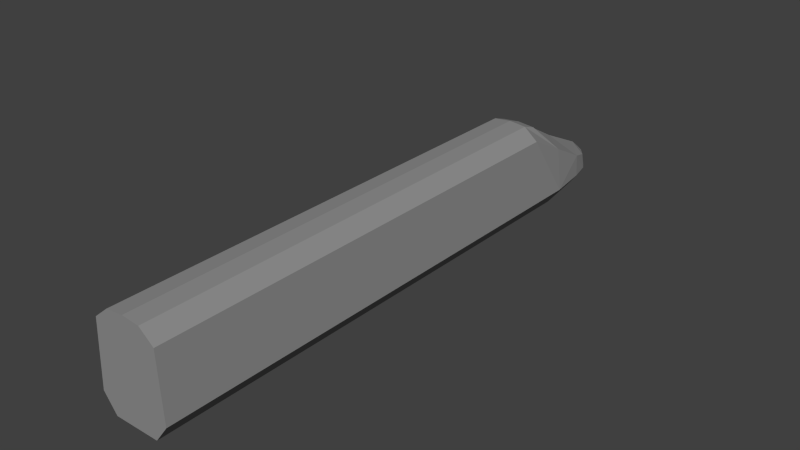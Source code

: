 # Source: tail.blend  (saved by Blender 2.69.0; exported with 4.5.12 LTS)
import bpy
from mathutils import Matrix  # noqa: F401  (used for matrix-valued properties, if any)

bpy.ops.wm.read_factory_settings(use_empty=True)
scene = bpy.context.scene
scene.name = 'Scene'

# ---- collections
col_collection_1 = bpy.data.collections.new('Collection 1'); scene.collection.children.link(col_collection_1)

# ---- materials (node trees are filled in below, after node groups)
mat_material_001 = bpy.data.materials.new('Material.001')
mat_material_001.alpha_threshold = 0.0
mat_material_001.use_transparent_shadow = False
mat_material_001.diffuse_color = (0.281, 0.281, 0.281, 1.0)
mat_material_001.specular_color = (0.163, 0.163, 0.163)
mat_material_001.roughness = 0.5
mat_material_001.line_color = (0.0, 0.0, 0.0, 1.0)

# ---- material node trees

# ---- world
world_world = bpy.data.worlds.new('World'); scene.world = world_world
world_world.color = (0.05088, 0.05088, 0.05088)
world_world.use_sun_shadow = False
world_world.sun_shadow_jitter_overblur = 0.0
world_world.cycles.sampling_method = 'MANUAL'
world_world.cycles.sample_map_resolution = 256

# ---- meshes
me_plane = bpy.data.meshes.new('Plane')
me_plane.from_pydata([(0.94, 5.044, -1.047e-07), (-0.94, 5.044, -1.047e-07), (0.725, 5.044, 3.93), (-0.725, 5.044, 3.929), (-1.325, 5.044, 3.436), (-1.475, 5.044, 0.718), (1.325, 5.044, 3.436), (1.475, 5.044, 0.718), (0.94, 24.4, -4.348e-07), (-0.94, 24.4, -4.348e-07), (0.725, 24.4, 3.93), (-0.725, 24.4, 3.93), (-1.325, 24.4, 3.436), (-1.475, 24.4, 0.718), (1.325, 24.4, 3.436), (1.475, 24.4, 0.718), (-9.537e-07, 5.044, 4.0), (-9.537e-07, 24.4, 4.0), (0.94, 3.258, -3.84e-07), (-0.94, 3.258, -3.84e-07), (0.7191, 4.425, 3.717), (-0.7309, 4.425, 3.716), (-1.284, 3.265, 2.526), (-1.475, 3.258, 0.718), (1.284, 3.265, 2.526), (1.475, 3.258, 0.718), (-0.005915, 4.425, 3.787), (1.189, 1.548, 1.631), (-1.189, 1.548, 1.631), (0.0, 1.984, 2.409), (-0.9519, 0.6748, 1.348), (-4.552e-09, -0.03367, 1.455), (0.9519, 0.6748, 1.348), (0.94, 1.51, 0.3173), (-0.94, 1.51, 0.3173), (-1.221, 1.517, 0.7007), (1.221, 1.517, 0.7007), (0.5839, 0.04677, 0.3259), (-0.5839, 0.04677, 0.3259), (-1.006, 0.6111, 0.7009), (1.006, 0.6111, 0.7009), (-0.3573, -0.1929, 1.119), (-0.008992, -0.4158, 1.153), (0.3573, -0.1929, 1.119), (-0.7054, 0.0781, 0.5607), (0.7054, 0.0781, 0.5607), (-0.4166, -0.2881, 0.7661), (0.4166, -0.2881, 0.7661), (-2.276e-09, 0.9751, 1.932)], [], [(9, 13, 12, 11, 17, 10, 14, 15, 8), (7, 15, 14, 6), (0, 8, 15, 7), (4, 12, 13, 5), (3, 11, 12, 4), (6, 14, 10, 2), (5, 13, 9, 1), (16, 17, 11, 3), (1, 9, 8, 0), (2, 10, 17, 16), (48, 29, 28), (7, 6, 24, 25), (3, 21, 26, 16), (22, 28, 29), (24, 29, 27), (26, 21, 22, 29), (45, 43, 47), (24, 20, 26, 29), (2, 20, 24, 6), (3, 4, 22, 21), (46, 44, 45, 47), (2, 16, 26, 20), (39, 38, 44), (38, 37, 45, 44), (36, 25, 24, 27), (40, 45, 37), (40, 32, 43, 45), (0, 7, 25, 18), (18, 25, 36, 33), (48, 31, 32, 27), (32, 40, 36, 27), (33, 36, 40, 37), (34, 33, 37, 38), (1, 0, 18, 19), (19, 18, 33, 34), (34, 38, 39, 35), (31, 48, 28, 30), (28, 35, 39, 30), (19, 34, 35, 23), (23, 35, 28, 22), (1, 19, 23, 5), (4, 5, 23, 22), (48, 27, 29), (30, 41, 42, 31), (32, 31, 42, 43), (39, 44, 41, 30), (44, 46, 41), (42, 41, 46), (47, 42, 46), (47, 43, 42)])
me_plane.materials.append(mat_material_001)
me_plane.use_remesh_preserve_volume = False
me_plane.use_remesh_preserve_attributes = False
me_plane.use_mirror_vertex_groups = False
me_plane.update()

# ---- objects
ob_plane = bpy.data.objects.new('Plane', me_plane)

# ---- transforms, parenting, visibility, modifiers, constraints
ob_plane.location = (0.0, 25.0, 0.0)
ob_plane.rotation_euler = (0.0, 0.0, 3.142)
ob_plane.lineart.crease_threshold = 0.0

# ---- collection membership
col_collection_1.objects.link(ob_plane)

# ---- scene / render settings (as saved in the file)
scene.frame_start = 1; scene.frame_end = 250; scene.frame_set(1)
scene.render.engine = 'BLENDER_EEVEE_NEXT'
scene.render.image_settings.compression = 90
scene.render.resolution_percentage = 50
scene.render.dither_intensity = 0.0
scene.cycles.use_denoising = False
scene.cycles.samples = 10
scene.cycles.sampling_pattern = 'TABULATED_SOBOL'
scene.cycles.light_sampling_threshold = 0.0
scene.cycles.use_adaptive_sampling = False
scene.cycles.use_light_tree = False
scene.cycles.blur_glossy = 0.0
scene.cycles.volume_bounces = 1
scene.cycles.pixel_filter_type = 'GAUSSIAN'
scene.cycles.sample_clamp_indirect = 0.0
scene.view_settings.view_transform = 'Standard'
bpy.context.view_layer.update()

# ---- added for rendering (the .blend has no active camera and no usable light): camera, sun
cam_auto = bpy.data.cameras.new('AutoCamera')
cam_auto.lens = 50.0
cam_auto.sensor_width = 36.0
cam_auto.clip_end = 1000.0
ob_auto_camera = bpy.data.objects.new('AutoCamera', cam_auto)
scene.collection.objects.link(ob_auto_camera)
ob_auto_camera.location = (23.4162, -15.0915, 20.733)
ob_auto_camera.rotation_euler = (1.09748, -7.21219e-08, 0.694738)
scene.camera = ob_auto_camera
light_auto_sun = bpy.data.lights.new('AutoSun', 'SUN')
light_auto_sun.energy = 3.0
light_auto_sun.angle = 0.0523599
ob_auto_sun = bpy.data.objects.new('AutoSun', light_auto_sun)
scene.collection.objects.link(ob_auto_sun)
ob_auto_sun.rotation_euler = (0.872665, 0.174533, 0.523599)
bpy.context.view_layer.update()
